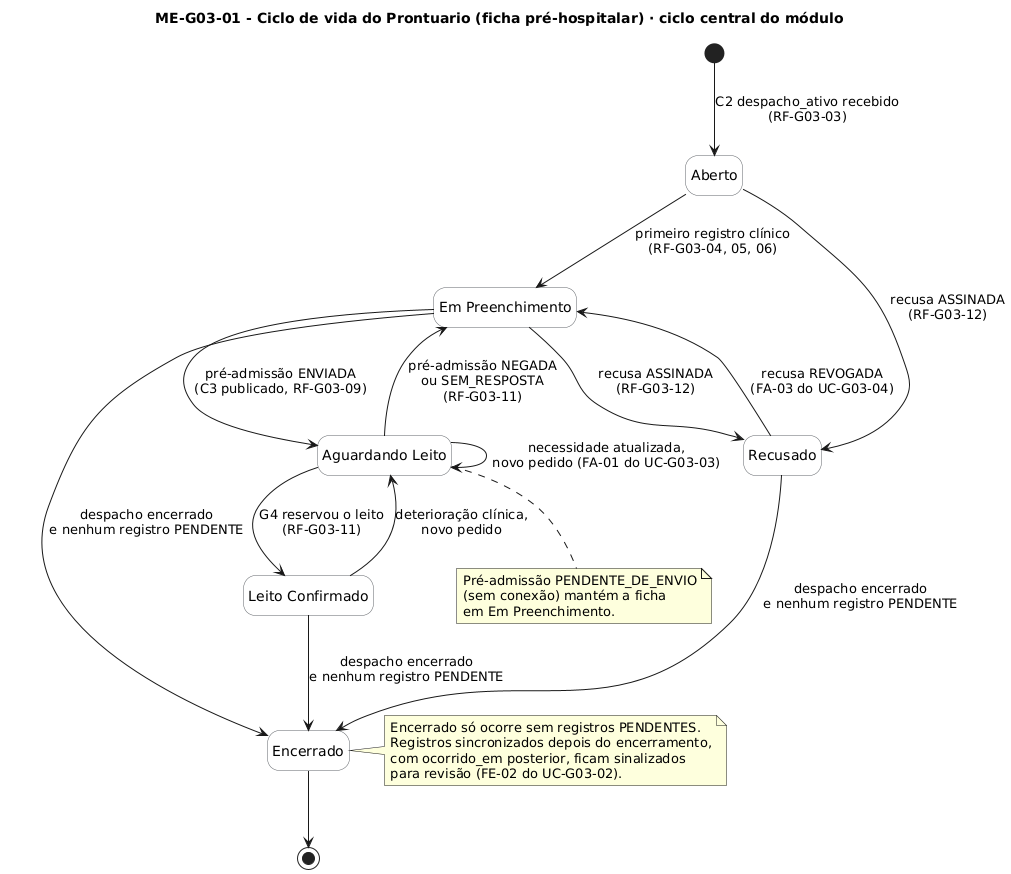

The diagram above was rendered by PlantUML. Its source (embedded in the PNG):
@startuml me-g03-01-estados-prontuario
title ME-G03-01 - Ciclo de vida do Prontuario (ficha pré-hospitalar) · ciclo central do módulo
skinparam shadowing false
skinparam defaultFontName DejaVu Sans
skinparam stateBackgroundColor #FFFFFF
skinparam stateBorderColor #5F6368
hide empty description

state "Aberto" as ABERTO
state "Em Preenchimento" as EMP
state "Aguardando Leito" as AGL
state "Leito Confirmado" as LC
state "Recusado" as REC
state "Encerrado" as ENC

[*] --> ABERTO : C2 despacho_ativo recebido\n(RF-G03-03)

ABERTO --> EMP : primeiro registro clínico\n(RF-G03-04, 05, 06)
ABERTO --> REC : recusa ASSINADA\n(RF-G03-12)

EMP --> AGL : pré-admissão ENVIADA\n(C3 publicado, RF-G03-09)
EMP --> REC : recusa ASSINADA\n(RF-G03-12)

AGL --> LC : G4 reservou o leito\n(RF-G03-11)
AGL --> EMP : pré-admissão NEGADA\nou SEM_RESPOSTA\n(RF-G03-11)
AGL --> AGL : necessidade atualizada,\nnovo pedido (FA-01 do UC-G03-03)

LC --> AGL : deterioração clínica,\nnovo pedido
LC --> ENC : despacho encerrado\ne nenhum registro PENDENTE

REC --> EMP : recusa REVOGADA\n(FA-03 do UC-G03-04)
REC --> ENC : despacho encerrado\ne nenhum registro PENDENTE

EMP --> ENC : despacho encerrado\ne nenhum registro PENDENTE

ENC --> [*]

note right of ENC
  Encerrado só ocorre sem registros PENDENTES.
  Registros sincronizados depois do encerramento,
  com ocorrido_em posterior, ficam sinalizados
  para revisão (FE-02 do UC-G03-02).
end note

note bottom of AGL
  Pré-admissão PENDENTE_DE_ENVIO
  (sem conexão) mantém a ficha
  em Em Preenchimento.
end note
@enduml